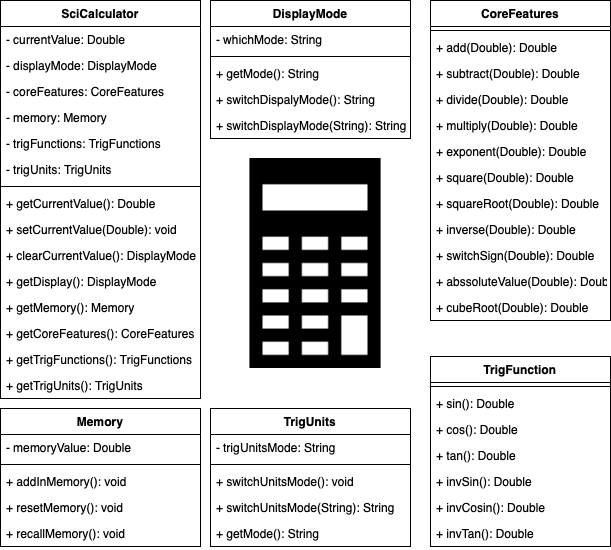

The diagram above was exported from draw.io. Its source (the exported page's mxGraphModel, read from the mxfile embedded in the PNG):
<mxGraphModel dx="518" dy="559" grid="1" gridSize="10" guides="1" tooltips="1" connect="1" arrows="1" fold="1" page="1" pageScale="1" pageWidth="827" pageHeight="1169" math="0" shadow="0">
  <root>
    <mxCell id="0" />
    <mxCell id="1" parent="0" />
    <mxCell id="tTploQE6kb7P-Yf1_BS7-1" value="" style="shape=image;html=1;verticalAlign=top;verticalLabelPosition=bottom;labelBackgroundColor=#ffffff;imageAspect=0;aspect=fixed;image=https://cdn2.iconfinder.com/data/icons/picol-vector/32/calculator-128.png" vertex="1" parent="1">
      <mxGeometry x="210" y="170" width="210" height="210" as="geometry" />
    </mxCell>
    <mxCell id="tTploQE6kb7P-Yf1_BS7-2" value="CoreFeatures" style="swimlane;fontStyle=1;align=center;verticalAlign=top;childLayout=stackLayout;horizontal=1;startSize=26;horizontalStack=0;resizeParent=1;resizeParentMax=0;resizeLast=0;collapsible=1;marginBottom=0;" vertex="1" parent="1">
      <mxGeometry x="430" y="12" width="180" height="320" as="geometry" />
    </mxCell>
    <mxCell id="tTploQE6kb7P-Yf1_BS7-3" value="" style="line;strokeWidth=1;fillColor=none;align=left;verticalAlign=middle;spacingTop=-1;spacingLeft=3;spacingRight=3;rotatable=0;labelPosition=right;points=[];portConstraint=eastwest;" vertex="1" parent="tTploQE6kb7P-Yf1_BS7-2">
      <mxGeometry y="26" width="180" height="8" as="geometry" />
    </mxCell>
    <mxCell id="tTploQE6kb7P-Yf1_BS7-4" value="+ add(Double): Double" style="text;strokeColor=none;fillColor=none;align=left;verticalAlign=top;spacingLeft=4;spacingRight=4;overflow=hidden;rotatable=0;points=[[0,0.5],[1,0.5]];portConstraint=eastwest;" vertex="1" parent="tTploQE6kb7P-Yf1_BS7-2">
      <mxGeometry y="34" width="180" height="26" as="geometry" />
    </mxCell>
    <mxCell id="tTploQE6kb7P-Yf1_BS7-5" value="+ subtract(Double): Double" style="text;strokeColor=none;fillColor=none;align=left;verticalAlign=top;spacingLeft=4;spacingRight=4;overflow=hidden;rotatable=0;points=[[0,0.5],[1,0.5]];portConstraint=eastwest;" vertex="1" parent="tTploQE6kb7P-Yf1_BS7-2">
      <mxGeometry y="60" width="180" height="26" as="geometry" />
    </mxCell>
    <mxCell id="tTploQE6kb7P-Yf1_BS7-6" value="+ divide(Double): Double" style="text;strokeColor=none;fillColor=none;align=left;verticalAlign=top;spacingLeft=4;spacingRight=4;overflow=hidden;rotatable=0;points=[[0,0.5],[1,0.5]];portConstraint=eastwest;" vertex="1" parent="tTploQE6kb7P-Yf1_BS7-2">
      <mxGeometry y="86" width="180" height="26" as="geometry" />
    </mxCell>
    <mxCell id="tTploQE6kb7P-Yf1_BS7-7" value="+ multiply(Double): Double" style="text;strokeColor=none;fillColor=none;align=left;verticalAlign=top;spacingLeft=4;spacingRight=4;overflow=hidden;rotatable=0;points=[[0,0.5],[1,0.5]];portConstraint=eastwest;" vertex="1" parent="tTploQE6kb7P-Yf1_BS7-2">
      <mxGeometry y="112" width="180" height="26" as="geometry" />
    </mxCell>
    <mxCell id="tTploQE6kb7P-Yf1_BS7-8" value="+ exponent(Double): Double" style="text;strokeColor=none;fillColor=none;align=left;verticalAlign=top;spacingLeft=4;spacingRight=4;overflow=hidden;rotatable=0;points=[[0,0.5],[1,0.5]];portConstraint=eastwest;" vertex="1" parent="tTploQE6kb7P-Yf1_BS7-2">
      <mxGeometry y="138" width="180" height="26" as="geometry" />
    </mxCell>
    <mxCell id="tTploQE6kb7P-Yf1_BS7-9" value="+ square(Double): Double" style="text;strokeColor=none;fillColor=none;align=left;verticalAlign=top;spacingLeft=4;spacingRight=4;overflow=hidden;rotatable=0;points=[[0,0.5],[1,0.5]];portConstraint=eastwest;" vertex="1" parent="tTploQE6kb7P-Yf1_BS7-2">
      <mxGeometry y="164" width="180" height="26" as="geometry" />
    </mxCell>
    <mxCell id="tTploQE6kb7P-Yf1_BS7-10" value="+ squareRoot(Double): Double" style="text;strokeColor=none;fillColor=none;align=left;verticalAlign=top;spacingLeft=4;spacingRight=4;overflow=hidden;rotatable=0;points=[[0,0.5],[1,0.5]];portConstraint=eastwest;" vertex="1" parent="tTploQE6kb7P-Yf1_BS7-2">
      <mxGeometry y="190" width="180" height="26" as="geometry" />
    </mxCell>
    <mxCell id="tTploQE6kb7P-Yf1_BS7-11" value="+ inverse(Double): Double" style="text;strokeColor=none;fillColor=none;align=left;verticalAlign=top;spacingLeft=4;spacingRight=4;overflow=hidden;rotatable=0;points=[[0,0.5],[1,0.5]];portConstraint=eastwest;" vertex="1" parent="tTploQE6kb7P-Yf1_BS7-2">
      <mxGeometry y="216" width="180" height="26" as="geometry" />
    </mxCell>
    <mxCell id="tTploQE6kb7P-Yf1_BS7-12" value="+ switchSign(Double): Double" style="text;strokeColor=none;fillColor=none;align=left;verticalAlign=top;spacingLeft=4;spacingRight=4;overflow=hidden;rotatable=0;points=[[0,0.5],[1,0.5]];portConstraint=eastwest;" vertex="1" parent="tTploQE6kb7P-Yf1_BS7-2">
      <mxGeometry y="242" width="180" height="26" as="geometry" />
    </mxCell>
    <mxCell id="tTploQE6kb7P-Yf1_BS7-13" value="+ abssoluteValue(Double): Double" style="text;strokeColor=none;fillColor=none;align=left;verticalAlign=top;spacingLeft=4;spacingRight=4;overflow=hidden;rotatable=0;points=[[0,0.5],[1,0.5]];portConstraint=eastwest;" vertex="1" parent="tTploQE6kb7P-Yf1_BS7-2">
      <mxGeometry y="268" width="180" height="26" as="geometry" />
    </mxCell>
    <mxCell id="tTploQE6kb7P-Yf1_BS7-14" value="+ cubeRoot(Double): Double" style="text;strokeColor=none;fillColor=none;align=left;verticalAlign=top;spacingLeft=4;spacingRight=4;overflow=hidden;rotatable=0;points=[[0,0.5],[1,0.5]];portConstraint=eastwest;" vertex="1" parent="tTploQE6kb7P-Yf1_BS7-2">
      <mxGeometry y="294" width="180" height="26" as="geometry" />
    </mxCell>
    <mxCell id="tTploQE6kb7P-Yf1_BS7-15" value="DisplayMode" style="swimlane;fontStyle=1;align=center;verticalAlign=top;childLayout=stackLayout;horizontal=1;startSize=26;horizontalStack=0;resizeParent=1;resizeParentMax=0;resizeLast=0;collapsible=1;marginBottom=0;" vertex="1" parent="1">
      <mxGeometry x="210" y="12" width="200" height="138" as="geometry" />
    </mxCell>
    <mxCell id="tTploQE6kb7P-Yf1_BS7-16" value="- whichMode: String" style="text;strokeColor=none;fillColor=none;align=left;verticalAlign=top;spacingLeft=4;spacingRight=4;overflow=hidden;rotatable=0;points=[[0,0.5],[1,0.5]];portConstraint=eastwest;" vertex="1" parent="tTploQE6kb7P-Yf1_BS7-15">
      <mxGeometry y="26" width="200" height="26" as="geometry" />
    </mxCell>
    <mxCell id="tTploQE6kb7P-Yf1_BS7-17" value="" style="line;strokeWidth=1;fillColor=none;align=left;verticalAlign=middle;spacingTop=-1;spacingLeft=3;spacingRight=3;rotatable=0;labelPosition=right;points=[];portConstraint=eastwest;" vertex="1" parent="tTploQE6kb7P-Yf1_BS7-15">
      <mxGeometry y="52" width="200" height="8" as="geometry" />
    </mxCell>
    <mxCell id="tTploQE6kb7P-Yf1_BS7-18" value="+ getMode(): String" style="text;strokeColor=none;fillColor=none;align=left;verticalAlign=top;spacingLeft=4;spacingRight=4;overflow=hidden;rotatable=0;points=[[0,0.5],[1,0.5]];portConstraint=eastwest;" vertex="1" parent="tTploQE6kb7P-Yf1_BS7-15">
      <mxGeometry y="60" width="200" height="26" as="geometry" />
    </mxCell>
    <mxCell id="tTploQE6kb7P-Yf1_BS7-19" value="+ switchDispalyMode(): String" style="text;strokeColor=none;fillColor=none;align=left;verticalAlign=top;spacingLeft=4;spacingRight=4;overflow=hidden;rotatable=0;points=[[0,0.5],[1,0.5]];portConstraint=eastwest;" vertex="1" parent="tTploQE6kb7P-Yf1_BS7-15">
      <mxGeometry y="86" width="200" height="26" as="geometry" />
    </mxCell>
    <mxCell id="tTploQE6kb7P-Yf1_BS7-20" value="+ switchDisplayMode(String): String" style="text;strokeColor=none;fillColor=none;align=left;verticalAlign=top;spacingLeft=4;spacingRight=4;overflow=hidden;rotatable=0;points=[[0,0.5],[1,0.5]];portConstraint=eastwest;" vertex="1" parent="tTploQE6kb7P-Yf1_BS7-15">
      <mxGeometry y="112" width="200" height="26" as="geometry" />
    </mxCell>
    <mxCell id="tTploQE6kb7P-Yf1_BS7-21" value="SciCalculator" style="swimlane;fontStyle=1;align=center;verticalAlign=top;childLayout=stackLayout;horizontal=1;startSize=26;horizontalStack=0;resizeParent=1;resizeParentMax=0;resizeLast=0;collapsible=1;marginBottom=0;" vertex="1" parent="1">
      <mxGeometry y="12" width="200" height="398" as="geometry" />
    </mxCell>
    <mxCell id="tTploQE6kb7P-Yf1_BS7-22" value="- currentValue: Double" style="text;strokeColor=none;fillColor=none;align=left;verticalAlign=top;spacingLeft=4;spacingRight=4;overflow=hidden;rotatable=0;points=[[0,0.5],[1,0.5]];portConstraint=eastwest;" vertex="1" parent="tTploQE6kb7P-Yf1_BS7-21">
      <mxGeometry y="26" width="200" height="26" as="geometry" />
    </mxCell>
    <mxCell id="tTploQE6kb7P-Yf1_BS7-23" value="- displayMode: DisplayMode" style="text;strokeColor=none;fillColor=none;align=left;verticalAlign=top;spacingLeft=4;spacingRight=4;overflow=hidden;rotatable=0;points=[[0,0.5],[1,0.5]];portConstraint=eastwest;" vertex="1" parent="tTploQE6kb7P-Yf1_BS7-21">
      <mxGeometry y="52" width="200" height="26" as="geometry" />
    </mxCell>
    <mxCell id="tTploQE6kb7P-Yf1_BS7-24" value="- coreFeatures: CoreFeatures" style="text;strokeColor=none;fillColor=none;align=left;verticalAlign=top;spacingLeft=4;spacingRight=4;overflow=hidden;rotatable=0;points=[[0,0.5],[1,0.5]];portConstraint=eastwest;" vertex="1" parent="tTploQE6kb7P-Yf1_BS7-21">
      <mxGeometry y="78" width="200" height="26" as="geometry" />
    </mxCell>
    <mxCell id="tTploQE6kb7P-Yf1_BS7-25" value="- memory: Memory" style="text;strokeColor=none;fillColor=none;align=left;verticalAlign=top;spacingLeft=4;spacingRight=4;overflow=hidden;rotatable=0;points=[[0,0.5],[1,0.5]];portConstraint=eastwest;" vertex="1" parent="tTploQE6kb7P-Yf1_BS7-21">
      <mxGeometry y="104" width="200" height="26" as="geometry" />
    </mxCell>
    <mxCell id="tTploQE6kb7P-Yf1_BS7-26" value="- trigFunctions: TrigFunctions" style="text;strokeColor=none;fillColor=none;align=left;verticalAlign=top;spacingLeft=4;spacingRight=4;overflow=hidden;rotatable=0;points=[[0,0.5],[1,0.5]];portConstraint=eastwest;" vertex="1" parent="tTploQE6kb7P-Yf1_BS7-21">
      <mxGeometry y="130" width="200" height="26" as="geometry" />
    </mxCell>
    <mxCell id="tTploQE6kb7P-Yf1_BS7-27" value="- trigUnits: TrigUnits" style="text;strokeColor=none;fillColor=none;align=left;verticalAlign=top;spacingLeft=4;spacingRight=4;overflow=hidden;rotatable=0;points=[[0,0.5],[1,0.5]];portConstraint=eastwest;" vertex="1" parent="tTploQE6kb7P-Yf1_BS7-21">
      <mxGeometry y="156" width="200" height="26" as="geometry" />
    </mxCell>
    <mxCell id="tTploQE6kb7P-Yf1_BS7-28" value="" style="line;strokeWidth=1;fillColor=none;align=left;verticalAlign=middle;spacingTop=-1;spacingLeft=3;spacingRight=3;rotatable=0;labelPosition=right;points=[];portConstraint=eastwest;" vertex="1" parent="tTploQE6kb7P-Yf1_BS7-21">
      <mxGeometry y="182" width="200" height="8" as="geometry" />
    </mxCell>
    <mxCell id="tTploQE6kb7P-Yf1_BS7-29" value="+ getCurrentValue(): Double" style="text;strokeColor=none;fillColor=none;align=left;verticalAlign=top;spacingLeft=4;spacingRight=4;overflow=hidden;rotatable=0;points=[[0,0.5],[1,0.5]];portConstraint=eastwest;" vertex="1" parent="tTploQE6kb7P-Yf1_BS7-21">
      <mxGeometry y="190" width="200" height="26" as="geometry" />
    </mxCell>
    <mxCell id="tTploQE6kb7P-Yf1_BS7-30" value="+ setCurrentValue(Double): void" style="text;strokeColor=none;fillColor=none;align=left;verticalAlign=top;spacingLeft=4;spacingRight=4;overflow=hidden;rotatable=0;points=[[0,0.5],[1,0.5]];portConstraint=eastwest;" vertex="1" parent="tTploQE6kb7P-Yf1_BS7-21">
      <mxGeometry y="216" width="200" height="26" as="geometry" />
    </mxCell>
    <mxCell id="tTploQE6kb7P-Yf1_BS7-31" value="+ clearCurrentValue(): DisplayMode" style="text;strokeColor=none;fillColor=none;align=left;verticalAlign=top;spacingLeft=4;spacingRight=4;overflow=hidden;rotatable=0;points=[[0,0.5],[1,0.5]];portConstraint=eastwest;" vertex="1" parent="tTploQE6kb7P-Yf1_BS7-21">
      <mxGeometry y="242" width="200" height="26" as="geometry" />
    </mxCell>
    <mxCell id="tTploQE6kb7P-Yf1_BS7-32" value="+ getDisplay(): DisplayMode" style="text;strokeColor=none;fillColor=none;align=left;verticalAlign=top;spacingLeft=4;spacingRight=4;overflow=hidden;rotatable=0;points=[[0,0.5],[1,0.5]];portConstraint=eastwest;" vertex="1" parent="tTploQE6kb7P-Yf1_BS7-21">
      <mxGeometry y="268" width="200" height="26" as="geometry" />
    </mxCell>
    <mxCell id="tTploQE6kb7P-Yf1_BS7-33" value="+ getMemory(): Memory" style="text;strokeColor=none;fillColor=none;align=left;verticalAlign=top;spacingLeft=4;spacingRight=4;overflow=hidden;rotatable=0;points=[[0,0.5],[1,0.5]];portConstraint=eastwest;" vertex="1" parent="tTploQE6kb7P-Yf1_BS7-21">
      <mxGeometry y="294" width="200" height="26" as="geometry" />
    </mxCell>
    <mxCell id="tTploQE6kb7P-Yf1_BS7-34" value="+ getCoreFeatures(): CoreFeatures" style="text;strokeColor=none;fillColor=none;align=left;verticalAlign=top;spacingLeft=4;spacingRight=4;overflow=hidden;rotatable=0;points=[[0,0.5],[1,0.5]];portConstraint=eastwest;" vertex="1" parent="tTploQE6kb7P-Yf1_BS7-21">
      <mxGeometry y="320" width="200" height="26" as="geometry" />
    </mxCell>
    <mxCell id="tTploQE6kb7P-Yf1_BS7-35" value="+ getTrigFunctions(): TrigFunctions" style="text;strokeColor=none;fillColor=none;align=left;verticalAlign=top;spacingLeft=4;spacingRight=4;overflow=hidden;rotatable=0;points=[[0,0.5],[1,0.5]];portConstraint=eastwest;" vertex="1" parent="tTploQE6kb7P-Yf1_BS7-21">
      <mxGeometry y="346" width="200" height="26" as="geometry" />
    </mxCell>
    <mxCell id="tTploQE6kb7P-Yf1_BS7-36" value="+ getTrigUnits(): TrigUnits" style="text;strokeColor=none;fillColor=none;align=left;verticalAlign=top;spacingLeft=4;spacingRight=4;overflow=hidden;rotatable=0;points=[[0,0.5],[1,0.5]];portConstraint=eastwest;" vertex="1" parent="tTploQE6kb7P-Yf1_BS7-21">
      <mxGeometry y="372" width="200" height="26" as="geometry" />
    </mxCell>
    <mxCell id="tTploQE6kb7P-Yf1_BS7-37" value="TrigUnits" style="swimlane;fontStyle=1;align=center;verticalAlign=top;childLayout=stackLayout;horizontal=1;startSize=26;horizontalStack=0;resizeParent=1;resizeParentMax=0;resizeLast=0;collapsible=1;marginBottom=0;" vertex="1" parent="1">
      <mxGeometry x="210" y="420" width="200" height="138" as="geometry" />
    </mxCell>
    <mxCell id="tTploQE6kb7P-Yf1_BS7-38" value="- trigUnitsMode: String" style="text;strokeColor=none;fillColor=none;align=left;verticalAlign=top;spacingLeft=4;spacingRight=4;overflow=hidden;rotatable=0;points=[[0,0.5],[1,0.5]];portConstraint=eastwest;" vertex="1" parent="tTploQE6kb7P-Yf1_BS7-37">
      <mxGeometry y="26" width="200" height="26" as="geometry" />
    </mxCell>
    <mxCell id="tTploQE6kb7P-Yf1_BS7-39" value="" style="line;strokeWidth=1;fillColor=none;align=left;verticalAlign=middle;spacingTop=-1;spacingLeft=3;spacingRight=3;rotatable=0;labelPosition=right;points=[];portConstraint=eastwest;" vertex="1" parent="tTploQE6kb7P-Yf1_BS7-37">
      <mxGeometry y="52" width="200" height="8" as="geometry" />
    </mxCell>
    <mxCell id="tTploQE6kb7P-Yf1_BS7-40" value="+ switchUnitsMode(): void" style="text;strokeColor=none;fillColor=none;align=left;verticalAlign=top;spacingLeft=4;spacingRight=4;overflow=hidden;rotatable=0;points=[[0,0.5],[1,0.5]];portConstraint=eastwest;" vertex="1" parent="tTploQE6kb7P-Yf1_BS7-37">
      <mxGeometry y="60" width="200" height="26" as="geometry" />
    </mxCell>
    <mxCell id="tTploQE6kb7P-Yf1_BS7-41" value="+ switchUnitsMode(String): String" style="text;strokeColor=none;fillColor=none;align=left;verticalAlign=top;spacingLeft=4;spacingRight=4;overflow=hidden;rotatable=0;points=[[0,0.5],[1,0.5]];portConstraint=eastwest;" vertex="1" parent="tTploQE6kb7P-Yf1_BS7-37">
      <mxGeometry y="86" width="200" height="26" as="geometry" />
    </mxCell>
    <mxCell id="tTploQE6kb7P-Yf1_BS7-42" value="+ getMode(): String" style="text;strokeColor=none;fillColor=none;align=left;verticalAlign=top;spacingLeft=4;spacingRight=4;overflow=hidden;rotatable=0;points=[[0,0.5],[1,0.5]];portConstraint=eastwest;" vertex="1" parent="tTploQE6kb7P-Yf1_BS7-37">
      <mxGeometry y="112" width="200" height="26" as="geometry" />
    </mxCell>
    <mxCell id="tTploQE6kb7P-Yf1_BS7-43" value="TrigFunction" style="swimlane;fontStyle=1;align=center;verticalAlign=top;childLayout=stackLayout;horizontal=1;startSize=26;horizontalStack=0;resizeParent=1;resizeParentMax=0;resizeLast=0;collapsible=1;marginBottom=0;" vertex="1" parent="1">
      <mxGeometry x="430" y="368" width="180" height="190" as="geometry" />
    </mxCell>
    <mxCell id="tTploQE6kb7P-Yf1_BS7-44" value="" style="line;strokeWidth=1;fillColor=none;align=left;verticalAlign=middle;spacingTop=-1;spacingLeft=3;spacingRight=3;rotatable=0;labelPosition=right;points=[];portConstraint=eastwest;" vertex="1" parent="tTploQE6kb7P-Yf1_BS7-43">
      <mxGeometry y="26" width="180" height="8" as="geometry" />
    </mxCell>
    <mxCell id="tTploQE6kb7P-Yf1_BS7-45" value="+ sin(): Double" style="text;strokeColor=none;fillColor=none;align=left;verticalAlign=top;spacingLeft=4;spacingRight=4;overflow=hidden;rotatable=0;points=[[0,0.5],[1,0.5]];portConstraint=eastwest;" vertex="1" parent="tTploQE6kb7P-Yf1_BS7-43">
      <mxGeometry y="34" width="180" height="26" as="geometry" />
    </mxCell>
    <mxCell id="tTploQE6kb7P-Yf1_BS7-46" value="+ cos(): Double" style="text;strokeColor=none;fillColor=none;align=left;verticalAlign=top;spacingLeft=4;spacingRight=4;overflow=hidden;rotatable=0;points=[[0,0.5],[1,0.5]];portConstraint=eastwest;" vertex="1" parent="tTploQE6kb7P-Yf1_BS7-43">
      <mxGeometry y="60" width="180" height="26" as="geometry" />
    </mxCell>
    <mxCell id="tTploQE6kb7P-Yf1_BS7-47" value="+ tan(): Double" style="text;strokeColor=none;fillColor=none;align=left;verticalAlign=top;spacingLeft=4;spacingRight=4;overflow=hidden;rotatable=0;points=[[0,0.5],[1,0.5]];portConstraint=eastwest;" vertex="1" parent="tTploQE6kb7P-Yf1_BS7-43">
      <mxGeometry y="86" width="180" height="26" as="geometry" />
    </mxCell>
    <mxCell id="tTploQE6kb7P-Yf1_BS7-48" value="+ invSin(): Double" style="text;strokeColor=none;fillColor=none;align=left;verticalAlign=top;spacingLeft=4;spacingRight=4;overflow=hidden;rotatable=0;points=[[0,0.5],[1,0.5]];portConstraint=eastwest;" vertex="1" parent="tTploQE6kb7P-Yf1_BS7-43">
      <mxGeometry y="112" width="180" height="26" as="geometry" />
    </mxCell>
    <mxCell id="tTploQE6kb7P-Yf1_BS7-49" value="+ invCosin(): Double" style="text;strokeColor=none;fillColor=none;align=left;verticalAlign=top;spacingLeft=4;spacingRight=4;overflow=hidden;rotatable=0;points=[[0,0.5],[1,0.5]];portConstraint=eastwest;" vertex="1" parent="tTploQE6kb7P-Yf1_BS7-43">
      <mxGeometry y="138" width="180" height="26" as="geometry" />
    </mxCell>
    <mxCell id="tTploQE6kb7P-Yf1_BS7-50" value="+ invTan(): Double" style="text;strokeColor=none;fillColor=none;align=left;verticalAlign=top;spacingLeft=4;spacingRight=4;overflow=hidden;rotatable=0;points=[[0,0.5],[1,0.5]];portConstraint=eastwest;" vertex="1" parent="tTploQE6kb7P-Yf1_BS7-43">
      <mxGeometry y="164" width="180" height="26" as="geometry" />
    </mxCell>
    <mxCell id="tTploQE6kb7P-Yf1_BS7-51" value="Memory" style="swimlane;fontStyle=1;align=center;verticalAlign=top;childLayout=stackLayout;horizontal=1;startSize=26;horizontalStack=0;resizeParent=1;resizeParentMax=0;resizeLast=0;collapsible=1;marginBottom=0;" vertex="1" parent="1">
      <mxGeometry y="420" width="200" height="138" as="geometry" />
    </mxCell>
    <mxCell id="tTploQE6kb7P-Yf1_BS7-52" value="- memoryValue: Double" style="text;strokeColor=none;fillColor=none;align=left;verticalAlign=top;spacingLeft=4;spacingRight=4;overflow=hidden;rotatable=0;points=[[0,0.5],[1,0.5]];portConstraint=eastwest;" vertex="1" parent="tTploQE6kb7P-Yf1_BS7-51">
      <mxGeometry y="26" width="200" height="26" as="geometry" />
    </mxCell>
    <mxCell id="tTploQE6kb7P-Yf1_BS7-53" value="" style="line;strokeWidth=1;fillColor=none;align=left;verticalAlign=middle;spacingTop=-1;spacingLeft=3;spacingRight=3;rotatable=0;labelPosition=right;points=[];portConstraint=eastwest;" vertex="1" parent="tTploQE6kb7P-Yf1_BS7-51">
      <mxGeometry y="52" width="200" height="8" as="geometry" />
    </mxCell>
    <mxCell id="tTploQE6kb7P-Yf1_BS7-54" value="+ addInMemory(): void" style="text;strokeColor=none;fillColor=none;align=left;verticalAlign=top;spacingLeft=4;spacingRight=4;overflow=hidden;rotatable=0;points=[[0,0.5],[1,0.5]];portConstraint=eastwest;" vertex="1" parent="tTploQE6kb7P-Yf1_BS7-51">
      <mxGeometry y="60" width="200" height="26" as="geometry" />
    </mxCell>
    <mxCell id="tTploQE6kb7P-Yf1_BS7-55" value="+ resetMemory(): void" style="text;strokeColor=none;fillColor=none;align=left;verticalAlign=top;spacingLeft=4;spacingRight=4;overflow=hidden;rotatable=0;points=[[0,0.5],[1,0.5]];portConstraint=eastwest;" vertex="1" parent="tTploQE6kb7P-Yf1_BS7-51">
      <mxGeometry y="86" width="200" height="26" as="geometry" />
    </mxCell>
    <mxCell id="tTploQE6kb7P-Yf1_BS7-56" value="+ recallMemory(): void" style="text;strokeColor=none;fillColor=none;align=left;verticalAlign=top;spacingLeft=4;spacingRight=4;overflow=hidden;rotatable=0;points=[[0,0.5],[1,0.5]];portConstraint=eastwest;" vertex="1" parent="tTploQE6kb7P-Yf1_BS7-51">
      <mxGeometry y="112" width="200" height="26" as="geometry" />
    </mxCell>
    <mxCell id="tTploQE6kb7P-Yf1_BS7-57" style="edgeStyle=orthogonalEdgeStyle;rounded=0;orthogonalLoop=1;jettySize=auto;html=1;exitX=1;exitY=0.5;exitDx=0;exitDy=0;" edge="1" parent="tTploQE6kb7P-Yf1_BS7-51" source="tTploQE6kb7P-Yf1_BS7-54" target="tTploQE6kb7P-Yf1_BS7-54">
      <mxGeometry relative="1" as="geometry" />
    </mxCell>
  </root>
</mxGraphModel>